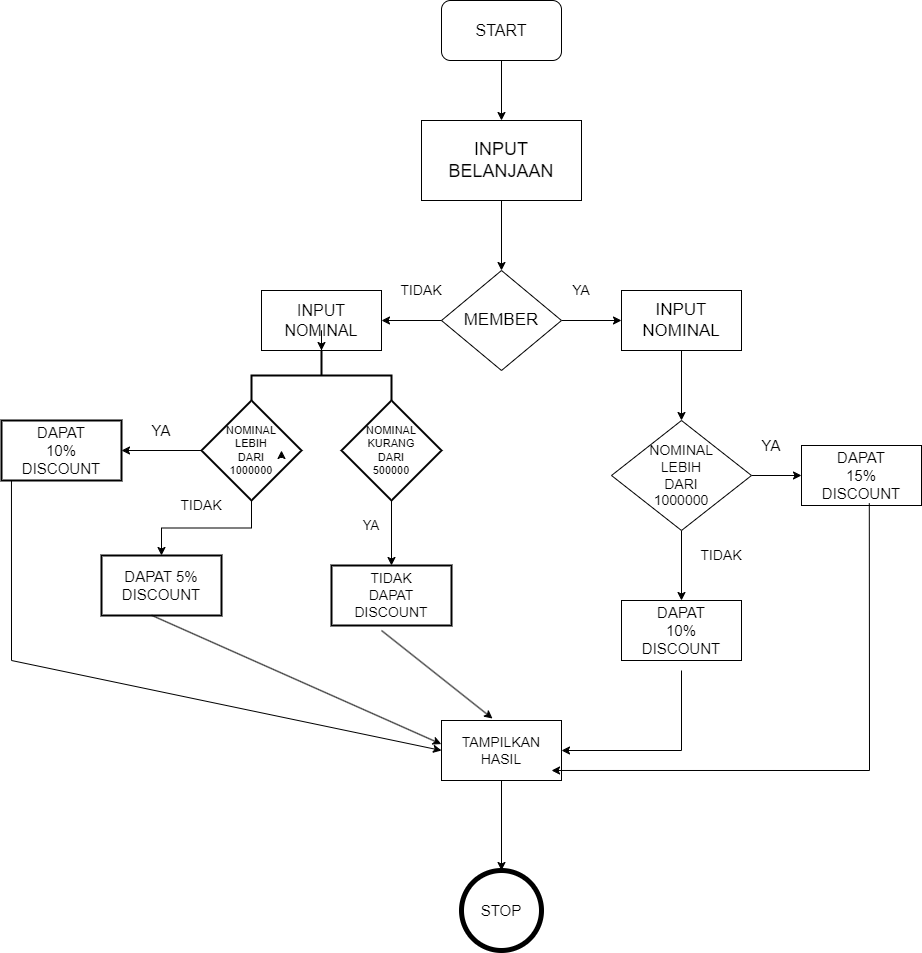

The diagram above was exported from draw.io. Its source (the exported page's mxGraphModel, read from the mxfile embedded in the PNG):
<mxGraphModel dx="1877" dy="618" grid="1" gridSize="10" guides="1" tooltips="1" connect="1" arrows="1" fold="1" page="1" pageScale="1" pageWidth="827" pageHeight="1169" math="0" shadow="0">
  <root>
    <mxCell id="0" />
    <mxCell id="1" parent="0" />
    <mxCell id="9ixRYrta5B9XXlZzCe4x-4" value="" style="edgeStyle=orthogonalEdgeStyle;rounded=0;orthogonalLoop=1;jettySize=auto;html=1;" edge="1" parent="1" target="9ixRYrta5B9XXlZzCe4x-3">
      <mxGeometry relative="1" as="geometry">
        <mxPoint x="400" y="80" as="sourcePoint" />
        <Array as="points">
          <mxPoint x="400" y="220" />
          <mxPoint x="400" y="220" />
        </Array>
      </mxGeometry>
    </mxCell>
    <mxCell id="9ixRYrta5B9XXlZzCe4x-3" value="" style="whiteSpace=wrap;html=1;" vertex="1" parent="1">
      <mxGeometry x="320" y="140" width="160" height="80" as="geometry" />
    </mxCell>
    <mxCell id="9ixRYrta5B9XXlZzCe4x-7" value="" style="edgeStyle=orthogonalEdgeStyle;rounded=0;orthogonalLoop=1;jettySize=auto;html=1;" edge="1" parent="1" source="9ixRYrta5B9XXlZzCe4x-5" target="9ixRYrta5B9XXlZzCe4x-6">
      <mxGeometry relative="1" as="geometry" />
    </mxCell>
    <mxCell id="9ixRYrta5B9XXlZzCe4x-5" value="INPUT BELANJAAN" style="text;html=1;align=center;verticalAlign=middle;whiteSpace=wrap;rounded=0;fontSize=18;" vertex="1" parent="1">
      <mxGeometry x="320" y="140" width="160" height="80" as="geometry" />
    </mxCell>
    <mxCell id="9ixRYrta5B9XXlZzCe4x-10" value="" style="edgeStyle=orthogonalEdgeStyle;rounded=0;orthogonalLoop=1;jettySize=auto;html=1;" edge="1" parent="1" source="9ixRYrta5B9XXlZzCe4x-6" target="9ixRYrta5B9XXlZzCe4x-9">
      <mxGeometry relative="1" as="geometry" />
    </mxCell>
    <mxCell id="9ixRYrta5B9XXlZzCe4x-6" value="" style="rhombus;whiteSpace=wrap;html=1;" vertex="1" parent="1">
      <mxGeometry x="340" y="290" width="120" height="100" as="geometry" />
    </mxCell>
    <mxCell id="9ixRYrta5B9XXlZzCe4x-18" value="" style="edgeStyle=orthogonalEdgeStyle;rounded=0;orthogonalLoop=1;jettySize=auto;html=1;" edge="1" parent="1" source="9ixRYrta5B9XXlZzCe4x-6" target="9ixRYrta5B9XXlZzCe4x-17">
      <mxGeometry relative="1" as="geometry" />
    </mxCell>
    <mxCell id="9ixRYrta5B9XXlZzCe4x-8" value="MEMBER" style="text;html=1;align=center;verticalAlign=middle;whiteSpace=wrap;rounded=0;fontSize=17;" vertex="1" parent="1">
      <mxGeometry x="370" y="325" width="60" height="30" as="geometry" />
    </mxCell>
    <mxCell id="9ixRYrta5B9XXlZzCe4x-13" value="" style="edgeStyle=orthogonalEdgeStyle;rounded=0;orthogonalLoop=1;jettySize=auto;html=1;" edge="1" parent="1" source="9ixRYrta5B9XXlZzCe4x-9" target="9ixRYrta5B9XXlZzCe4x-12">
      <mxGeometry relative="1" as="geometry" />
    </mxCell>
    <mxCell id="9ixRYrta5B9XXlZzCe4x-9" value="" style="whiteSpace=wrap;html=1;" vertex="1" parent="1">
      <mxGeometry x="520" y="310" width="120" height="60" as="geometry" />
    </mxCell>
    <mxCell id="9ixRYrta5B9XXlZzCe4x-11" value="INPUT NOMINAL" style="text;html=1;align=center;verticalAlign=middle;whiteSpace=wrap;rounded=0;fontSize=17;" vertex="1" parent="1">
      <mxGeometry x="550" y="325" width="60" height="30" as="geometry" />
    </mxCell>
    <mxCell id="9ixRYrta5B9XXlZzCe4x-16" value="" style="edgeStyle=orthogonalEdgeStyle;rounded=0;orthogonalLoop=1;jettySize=auto;html=1;" edge="1" parent="1" source="9ixRYrta5B9XXlZzCe4x-12" target="9ixRYrta5B9XXlZzCe4x-15">
      <mxGeometry relative="1" as="geometry" />
    </mxCell>
    <mxCell id="9ixRYrta5B9XXlZzCe4x-24" value="" style="edgeStyle=orthogonalEdgeStyle;rounded=0;orthogonalLoop=1;jettySize=auto;html=1;" edge="1" parent="1" source="9ixRYrta5B9XXlZzCe4x-12" target="9ixRYrta5B9XXlZzCe4x-23">
      <mxGeometry relative="1" as="geometry" />
    </mxCell>
    <mxCell id="9ixRYrta5B9XXlZzCe4x-12" value="" style="rhombus;whiteSpace=wrap;html=1;" vertex="1" parent="1">
      <mxGeometry x="510" y="440" width="140" height="110" as="geometry" />
    </mxCell>
    <mxCell id="9ixRYrta5B9XXlZzCe4x-14" value="NOMINAL LEBIH DARI 1000000" style="text;html=1;align=center;verticalAlign=middle;whiteSpace=wrap;rounded=0;fontSize=14;" vertex="1" parent="1">
      <mxGeometry x="550" y="480" width="60" height="30" as="geometry" />
    </mxCell>
    <mxCell id="9ixRYrta5B9XXlZzCe4x-15" value="" style="whiteSpace=wrap;html=1;" vertex="1" parent="1">
      <mxGeometry x="700" y="465" width="120" height="60" as="geometry" />
    </mxCell>
    <mxCell id="9ixRYrta5B9XXlZzCe4x-17" value="" style="whiteSpace=wrap;html=1;" vertex="1" parent="1">
      <mxGeometry x="160" y="310" width="120" height="60" as="geometry" />
    </mxCell>
    <mxCell id="9ixRYrta5B9XXlZzCe4x-19" value="YA" style="text;html=1;align=center;verticalAlign=middle;whiteSpace=wrap;rounded=0;fontSize=14;" vertex="1" parent="1">
      <mxGeometry x="450" y="295" width="60" height="30" as="geometry" />
    </mxCell>
    <mxCell id="9ixRYrta5B9XXlZzCe4x-20" value="TIDAK" style="text;html=1;align=center;verticalAlign=middle;whiteSpace=wrap;rounded=0;fontSize=14;" vertex="1" parent="1">
      <mxGeometry x="290" y="295" width="60" height="30" as="geometry" />
    </mxCell>
    <mxCell id="9ixRYrta5B9XXlZzCe4x-21" value="DAPAT 15% DISCOUNT" style="text;html=1;align=center;verticalAlign=middle;whiteSpace=wrap;rounded=0;fontSize=15;" vertex="1" parent="1">
      <mxGeometry x="730" y="480" width="60" height="30" as="geometry" />
    </mxCell>
    <mxCell id="9ixRYrta5B9XXlZzCe4x-22" value="YA" style="text;html=1;align=center;verticalAlign=middle;whiteSpace=wrap;rounded=0;fontSize=15;" vertex="1" parent="1">
      <mxGeometry x="640" y="450" width="60" height="30" as="geometry" />
    </mxCell>
    <mxCell id="9ixRYrta5B9XXlZzCe4x-23" value="" style="whiteSpace=wrap;html=1;" vertex="1" parent="1">
      <mxGeometry x="520" y="620" width="120" height="60" as="geometry" />
    </mxCell>
    <mxCell id="9ixRYrta5B9XXlZzCe4x-25" value="DAPAT 10% DISCOUNT" style="text;html=1;align=center;verticalAlign=middle;whiteSpace=wrap;rounded=0;fontSize=15;" vertex="1" parent="1">
      <mxGeometry x="550" y="635" width="60" height="30" as="geometry" />
    </mxCell>
    <mxCell id="9ixRYrta5B9XXlZzCe4x-26" value="TIDAK" style="text;html=1;align=center;verticalAlign=middle;whiteSpace=wrap;rounded=0;fontSize=14;" vertex="1" parent="1">
      <mxGeometry x="590" y="560" width="60" height="30" as="geometry" />
    </mxCell>
    <mxCell id="9ixRYrta5B9XXlZzCe4x-27" value="INPUT NOMINAL" style="text;html=1;align=center;verticalAlign=middle;whiteSpace=wrap;rounded=0;fontSize=16;" vertex="1" parent="1">
      <mxGeometry x="190" y="325" width="60" height="30" as="geometry" />
    </mxCell>
    <mxCell id="9ixRYrta5B9XXlZzCe4x-34" value="TIDAK" style="text;html=1;align=center;verticalAlign=middle;whiteSpace=wrap;rounded=0;fontSize=14;" vertex="1" parent="1">
      <mxGeometry x="70" y="510" width="60" height="30" as="geometry" />
    </mxCell>
    <mxCell id="9ixRYrta5B9XXlZzCe4x-38" value="YA" style="text;html=1;align=center;verticalAlign=middle;whiteSpace=wrap;rounded=0;fontSize=15;" vertex="1" parent="1">
      <mxGeometry x="30" y="435" width="60" height="30" as="geometry" />
    </mxCell>
    <mxCell id="9ixRYrta5B9XXlZzCe4x-40" value="" style="edgeStyle=orthogonalEdgeStyle;rounded=0;orthogonalLoop=1;jettySize=auto;html=1;" edge="1" parent="1" source="9ixRYrta5B9XXlZzCe4x-17" target="9ixRYrta5B9XXlZzCe4x-39">
      <mxGeometry relative="1" as="geometry">
        <mxPoint x="220" y="370" as="sourcePoint" />
        <mxPoint x="220" y="430" as="targetPoint" />
      </mxGeometry>
    </mxCell>
    <mxCell id="9ixRYrta5B9XXlZzCe4x-39" value="" style="strokeWidth=2;html=1;shape=mxgraph.flowchart.annotation_2;align=left;labelPosition=right;pointerEvents=1;direction=south;" vertex="1" parent="1">
      <mxGeometry x="150" y="370" width="140" height="50" as="geometry" />
    </mxCell>
    <mxCell id="9ixRYrta5B9XXlZzCe4x-51" value="" style="edgeStyle=orthogonalEdgeStyle;rounded=0;orthogonalLoop=1;jettySize=auto;html=1;" edge="1" parent="1" source="9ixRYrta5B9XXlZzCe4x-44" target="9ixRYrta5B9XXlZzCe4x-50">
      <mxGeometry relative="1" as="geometry" />
    </mxCell>
    <mxCell id="9ixRYrta5B9XXlZzCe4x-56" value="" style="edgeStyle=orthogonalEdgeStyle;rounded=0;orthogonalLoop=1;jettySize=auto;html=1;" edge="1" parent="1" source="9ixRYrta5B9XXlZzCe4x-44" target="9ixRYrta5B9XXlZzCe4x-55">
      <mxGeometry relative="1" as="geometry" />
    </mxCell>
    <mxCell id="9ixRYrta5B9XXlZzCe4x-44" value="" style="strokeWidth=2;html=1;shape=mxgraph.flowchart.decision;whiteSpace=wrap;" vertex="1" parent="1">
      <mxGeometry x="100" y="420" width="100" height="100" as="geometry" />
    </mxCell>
    <mxCell id="9ixRYrta5B9XXlZzCe4x-45" value="&lt;span style=&quot;font-size: 11px;&quot;&gt;NOMINAL LEBIH DARI 1000000&lt;/span&gt;" style="text;html=1;align=center;verticalAlign=middle;whiteSpace=wrap;rounded=0;fontSize=11;" vertex="1" parent="1">
      <mxGeometry x="120" y="455" width="60" height="30" as="geometry" />
    </mxCell>
    <mxCell id="9ixRYrta5B9XXlZzCe4x-46" style="edgeStyle=orthogonalEdgeStyle;rounded=0;orthogonalLoop=1;jettySize=auto;html=1;exitX=1;exitY=0.75;exitDx=0;exitDy=0;entryX=1;entryY=0.5;entryDx=0;entryDy=0;" edge="1" parent="1" source="9ixRYrta5B9XXlZzCe4x-45" target="9ixRYrta5B9XXlZzCe4x-45">
      <mxGeometry relative="1" as="geometry" />
    </mxCell>
    <mxCell id="9ixRYrta5B9XXlZzCe4x-50" value="" style="whiteSpace=wrap;html=1;strokeWidth=2;" vertex="1" parent="1">
      <mxGeometry x="-100" y="440" width="120" height="60" as="geometry" />
    </mxCell>
    <mxCell id="9ixRYrta5B9XXlZzCe4x-53" value="&lt;span style=&quot;font-size: 15px;&quot;&gt;DAPAT 10% DISCOUNT&lt;/span&gt;" style="text;html=1;align=center;verticalAlign=middle;whiteSpace=wrap;rounded=0;" vertex="1" parent="1">
      <mxGeometry x="-70" y="455" width="60" height="30" as="geometry" />
    </mxCell>
    <mxCell id="9ixRYrta5B9XXlZzCe4x-55" value="" style="whiteSpace=wrap;html=1;strokeWidth=2;" vertex="1" parent="1">
      <mxGeometry y="575" width="120" height="60" as="geometry" />
    </mxCell>
    <mxCell id="9ixRYrta5B9XXlZzCe4x-57" value="&lt;span style=&quot;font-size: 15px;&quot;&gt;DAPAT 5% DISCOUNT&lt;/span&gt;" style="text;html=1;align=center;verticalAlign=middle;whiteSpace=wrap;rounded=0;" vertex="1" parent="1">
      <mxGeometry x="30" y="590" width="60" height="30" as="geometry" />
    </mxCell>
    <mxCell id="9ixRYrta5B9XXlZzCe4x-61" value="" style="edgeStyle=orthogonalEdgeStyle;rounded=0;orthogonalLoop=1;jettySize=auto;html=1;" edge="1" parent="1" source="9ixRYrta5B9XXlZzCe4x-58" target="9ixRYrta5B9XXlZzCe4x-60">
      <mxGeometry relative="1" as="geometry" />
    </mxCell>
    <mxCell id="9ixRYrta5B9XXlZzCe4x-58" value="" style="strokeWidth=2;html=1;shape=mxgraph.flowchart.decision;whiteSpace=wrap;" vertex="1" parent="1">
      <mxGeometry x="240" y="420" width="100" height="100" as="geometry" />
    </mxCell>
    <mxCell id="9ixRYrta5B9XXlZzCe4x-59" value="NOMINAL KURANG DARI 500000" style="text;html=1;align=center;verticalAlign=middle;whiteSpace=wrap;rounded=0;fontSize=11;" vertex="1" parent="1">
      <mxGeometry x="260" y="455" width="60" height="30" as="geometry" />
    </mxCell>
    <mxCell id="9ixRYrta5B9XXlZzCe4x-60" value="" style="whiteSpace=wrap;html=1;strokeWidth=2;" vertex="1" parent="1">
      <mxGeometry x="230" y="585" width="120" height="60" as="geometry" />
    </mxCell>
    <mxCell id="9ixRYrta5B9XXlZzCe4x-62" value="YA" style="text;html=1;align=center;verticalAlign=middle;whiteSpace=wrap;rounded=0;fontSize=13;" vertex="1" parent="1">
      <mxGeometry x="240" y="530" width="60" height="30" as="geometry" />
    </mxCell>
    <mxCell id="9ixRYrta5B9XXlZzCe4x-63" value="TIDAK DAPAT DISCOUNT" style="text;html=1;align=center;verticalAlign=middle;whiteSpace=wrap;rounded=0;fontSize=14;" vertex="1" parent="1">
      <mxGeometry x="260" y="600" width="60" height="30" as="geometry" />
    </mxCell>
    <mxCell id="9ixRYrta5B9XXlZzCe4x-64" value="" style="rounded=1;whiteSpace=wrap;html=1;" vertex="1" parent="1">
      <mxGeometry x="340" y="20" width="120" height="60" as="geometry" />
    </mxCell>
    <mxCell id="9ixRYrta5B9XXlZzCe4x-65" value="START" style="text;html=1;align=center;verticalAlign=middle;whiteSpace=wrap;rounded=0;fontSize=16;" vertex="1" parent="1">
      <mxGeometry x="370" y="35" width="60" height="30" as="geometry" />
    </mxCell>
    <mxCell id="9ixRYrta5B9XXlZzCe4x-66" value="" style="rounded=0;whiteSpace=wrap;html=1;" vertex="1" parent="1">
      <mxGeometry x="340" y="740" width="120" height="60" as="geometry" />
    </mxCell>
    <mxCell id="9ixRYrta5B9XXlZzCe4x-67" value="TAMPILKAN HASIL" style="text;html=1;align=center;verticalAlign=middle;whiteSpace=wrap;rounded=0;fontSize=14;" vertex="1" parent="1">
      <mxGeometry x="370" y="755" width="60" height="30" as="geometry" />
    </mxCell>
    <mxCell id="9ixRYrta5B9XXlZzCe4x-68" value="" style="endArrow=classic;html=1;rounded=0;entryX=0.425;entryY=-0.033;entryDx=0;entryDy=0;entryPerimeter=0;" edge="1" parent="1" target="9ixRYrta5B9XXlZzCe4x-66">
      <mxGeometry width="50" height="50" relative="1" as="geometry">
        <mxPoint x="280" y="650" as="sourcePoint" />
        <mxPoint x="310" y="710" as="targetPoint" />
      </mxGeometry>
    </mxCell>
    <mxCell id="9ixRYrta5B9XXlZzCe4x-69" value="" style="endArrow=classic;html=1;rounded=0;entryX=1;entryY=0.5;entryDx=0;entryDy=0;" edge="1" parent="1" target="9ixRYrta5B9XXlZzCe4x-66">
      <mxGeometry width="50" height="50" relative="1" as="geometry">
        <mxPoint x="580" y="690" as="sourcePoint" />
        <mxPoint x="630" y="750" as="targetPoint" />
        <Array as="points">
          <mxPoint x="580" y="770" />
        </Array>
      </mxGeometry>
    </mxCell>
    <mxCell id="9ixRYrta5B9XXlZzCe4x-70" value="" style="endArrow=classic;html=1;rounded=0;exitX=0.418;exitY=0.997;exitDx=0;exitDy=0;exitPerimeter=0;entryX=-0.002;entryY=0.393;entryDx=0;entryDy=0;entryPerimeter=0;" edge="1" parent="1" source="9ixRYrta5B9XXlZzCe4x-55" target="9ixRYrta5B9XXlZzCe4x-66">
      <mxGeometry width="50" height="50" relative="1" as="geometry">
        <mxPoint x="150" y="755" as="sourcePoint" />
        <mxPoint x="200" y="705" as="targetPoint" />
      </mxGeometry>
    </mxCell>
    <mxCell id="9ixRYrta5B9XXlZzCe4x-71" value="" style="endArrow=classic;html=1;rounded=0;exitX=0.083;exitY=1;exitDx=0;exitDy=0;exitPerimeter=0;entryX=0;entryY=0.5;entryDx=0;entryDy=0;" edge="1" parent="1" source="9ixRYrta5B9XXlZzCe4x-50" target="9ixRYrta5B9XXlZzCe4x-66">
      <mxGeometry width="50" height="50" relative="1" as="geometry">
        <mxPoint x="-100" y="800" as="sourcePoint" />
        <mxPoint x="200" y="710" as="targetPoint" />
        <Array as="points">
          <mxPoint x="-90" y="680" />
        </Array>
      </mxGeometry>
    </mxCell>
    <mxCell id="9ixRYrta5B9XXlZzCe4x-72" value="" style="endArrow=classic;html=1;rounded=0;entryX=0.917;entryY=0.833;entryDx=0;entryDy=0;entryPerimeter=0;exitX=0.565;exitY=0.963;exitDx=0;exitDy=0;exitPerimeter=0;" edge="1" parent="1" source="9ixRYrta5B9XXlZzCe4x-15" target="9ixRYrta5B9XXlZzCe4x-66">
      <mxGeometry width="50" height="50" relative="1" as="geometry">
        <mxPoint x="600" y="850" as="sourcePoint" />
        <mxPoint x="650" y="800" as="targetPoint" />
        <Array as="points">
          <mxPoint x="768" y="790" />
        </Array>
      </mxGeometry>
    </mxCell>
    <mxCell id="9ixRYrta5B9XXlZzCe4x-74" value="" style="shape=ellipse;html=1;dashed=0;whiteSpace=wrap;aspect=fixed;strokeWidth=5;perimeter=ellipsePerimeter;" vertex="1" parent="1">
      <mxGeometry x="360" y="890" width="80" height="80" as="geometry" />
    </mxCell>
    <mxCell id="9ixRYrta5B9XXlZzCe4x-76" value="STOP" style="text;html=1;align=center;verticalAlign=middle;whiteSpace=wrap;rounded=0;fontSize=15;" vertex="1" parent="1">
      <mxGeometry x="370" y="915" width="60" height="30" as="geometry" />
    </mxCell>
    <mxCell id="9ixRYrta5B9XXlZzCe4x-77" value="" style="endArrow=classic;html=1;rounded=0;entryX=0.5;entryY=0;entryDx=0;entryDy=0;exitX=0.5;exitY=1;exitDx=0;exitDy=0;" edge="1" parent="1" source="9ixRYrta5B9XXlZzCe4x-66" target="9ixRYrta5B9XXlZzCe4x-74">
      <mxGeometry width="50" height="50" relative="1" as="geometry">
        <mxPoint x="320" y="870" as="sourcePoint" />
        <mxPoint x="370" y="820" as="targetPoint" />
      </mxGeometry>
    </mxCell>
  </root>
</mxGraphModel>